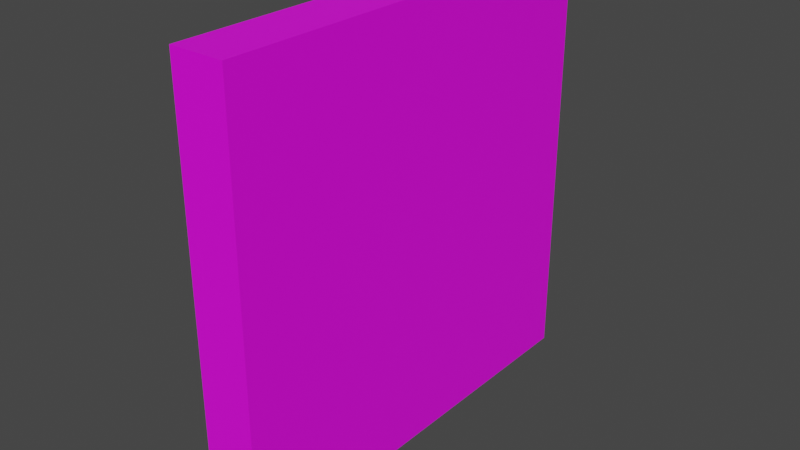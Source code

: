 # Source: door-01.blend  (saved by Blender 3.0.42; exported with 4.5.12 LTS)
import bpy
from mathutils import Matrix  # noqa: F401  (used for matrix-valued properties, if any)

bpy.ops.wm.read_factory_settings(use_empty=True)
scene = bpy.context.scene
scene.name = 'Scene'

# ---- collections
col_left_door = bpy.data.collections.new('left_door'); scene.collection.children.link(col_left_door)
col_right_door = bpy.data.collections.new('right_door'); scene.collection.children.link(col_right_door)

# ---- images (referenced by path relative to the original .blend; pixels are not part of the script)
import os
ASSET_DIR = os.environ.get("B2B_ASSET_DIR", "")  # directory of the original .blend (textures are referenced by path, not embedded)
HERE = os.path.dirname(os.path.abspath(__file__))  # packed textures are extracted next to this script under _unpacked/

def load_image(name, relpath, width, height, colorspace="sRGB"):
    """Load a texture the original file referenced (path relative to the .blend, or extracted next to this script)."""
    p = next((c for c in (os.path.join(HERE, relpath), os.path.join(ASSET_DIR, relpath)) if relpath and os.path.exists(c)), "")
    if p:
        img = bpy.data.images.load(p, check_existing=True)
        img.name = name
    else:  # same state as the original file: an image datablock whose file is absent (Cycles renders it pink)
        img = bpy.data.images.new(name, width, height)
        img.source = "FILE"
        img.filepath = "//" + (relpath or name)
    img.colorspace_settings.name = colorspace
    return img
img_entities_texture_01_png = load_image('entities_texture-01.png', 'entities_texture-01.png', 1024, 1024, 'sRGB')

# ---- materials (node trees are filled in below, after node groups)
mat_primary_texture = bpy.data.materials.new('primary_texture')
mat_primary_texture.use_transparent_shadow = False

# ---- material node trees
mat_primary_texture.use_nodes = True; mat_primary_texture.node_tree.nodes.clear()
_N = mat_primary_texture.node_tree.nodes; _L = mat_primary_texture.node_tree.links
n0 = _N.new('ShaderNodeBsdfPrincipled'); n0.name = 'Principled BSDF'; n0.location = (10, 300)
n0.distribution = 'GGX'
n0.subsurface_method = 'RANDOM_WALK_SKIN'
n0.inputs[3].default_value = 1.45
n0.inputs[27].default_value = (0.0, 0.0, 0.0, 1.0)
n0.inputs[28].default_value = 1.0
n1 = _N.new('ShaderNodeOutputMaterial'); n1.name = 'Material Output'; n1.location = (300, 300)
n2 = _N.new('ShaderNodeTexImage'); n2.name = 'Image Texture'; n2.location = (-280, 248)
n2.image = img_entities_texture_01_png
_L.new(n0.outputs[0], n1.inputs[0])
_L.new(n2.outputs[0], n0.inputs[0])
n1.is_active_output = True

# ---- world
world_world = bpy.data.worlds.new('World'); scene.world = world_world
world_world.use_nodes = True; world_world.node_tree.nodes.clear()
_N = world_world.node_tree.nodes; _L = world_world.node_tree.links
n0 = _N.new('ShaderNodeOutputWorld'); n0.name = 'World Output'; n0.location = (300, 300)
n1 = _N.new('ShaderNodeBackground'); n1.name = 'Background'; n1.location = (10, 300)
n1.inputs[0].default_value = (0.05088, 0.05088, 0.05088, 1.0)
_L.new(n1.outputs[0], n0.inputs[0])
n0.is_active_output = True
world_world.color = (0.05088, 0.05088, 0.05088)
world_world.use_sun_shadow = False
world_world.sun_shadow_jitter_overblur = 0.0

# ---- meshes
me_plane_001 = bpy.data.meshes.new('Plane.001')
me_plane_001.from_pydata([(-1.0, -1.0, 7.55e-08), (1.0, -1.0, 0.0), (-0.3582, -1.0, 5.221e-08), (0.3908, -1.0, 2.083e-08), (0.3908, 0.3764, -4.335e-09), (-0.3582, 0.3764, 3.963e-08), (-1.0, -0.09321, 7.55e-08), (-0.3582, -0.09321, 4.592e-08), (1.0, -0.3118, -1.887e-08), (0.3908, -0.3118, 8.248e-09), (-1.0, -1.0, -0.25), (1.0, -1.0, -0.25), (-0.3582, -1.0, -0.25), (0.3908, -1.0, -0.25), (0.3908, 0.3764, -0.25), (-0.3582, 0.3764, -0.25), (-1.0, -0.09321, -0.25), (-0.3582, -0.09321, -0.25), (1.0, -0.3118, -0.25), (0.3908, -0.3118, -0.25)], [], [(2, 7, 5, 4, 9, 3), (0, 6, 7, 2), (3, 9, 8, 1), (12, 13, 19, 14, 15, 17), (10, 12, 17, 16), (13, 11, 18, 19), (6, 0, 10, 16), (4, 5, 15, 14), (8, 9, 19, 18), (3, 1, 11, 13), (7, 6, 16, 17), (5, 7, 17, 15), (0, 2, 12, 10), (1, 8, 18, 11), (9, 4, 14, 19), (2, 3, 13, 12)])
_uv = me_plane_001.uv_layers.new(name='UVMap')
_uv.uv.foreach_set('vector', [0.7992, 0.7843, 0.8219, 0.7843, 0.8336, 0.7843, 0.8336, 0.7656, 0.8164, 0.7656, 0.7992, 0.7656, 0.7992, 0.8004, 0.8219, 0.8004, 0.8219, 0.7843, 0.7992, 0.7843, 0.7992, 0.7656, 0.8164, 0.7656, 0.8164, 0.7504, 0.7992, 0.7504, 0.7992, 0.7843, 0.7992, 0.7656, 0.8164, 0.7656, 0.8336, 0.7656, 0.8336, 0.7843, 0.8219, 0.7843, 0.7992, 0.8004, 0.7992, 0.7843, 0.8219, 0.7843, 0.8219, 0.8004, 0.7992, 0.7656, 0.7992, 0.7504, 0.8164, 0.7504, 0.8164, 0.7656, 0.8219, 0.8004, 0.7992, 0.8004, 0.7992, 0.8004, 0.8219, 0.8004, 0.8336, 0.7656, 0.8336, 0.7843, 0.8336, 0.7843, 0.8336, 0.7656, 0.8164, 0.7504, 0.8164, 0.7656, 0.8164, 0.7656, 0.8164, 0.7504, 0.7992, 0.7656, 0.7992, 0.7504, 0.7992, 0.7504, 0.7992, 0.7656, 0.8219, 0.7843, 0.8219, 0.8004, 0.8219, 0.8004, 0.8219, 0.7843, 0.8336, 0.7843, 0.8219, 0.7843, 0.8219, 0.7843, 0.8336, 0.7843, 0.7992, 0.8004, 0.7992, 0.7843, 0.7992, 0.7843, 0.7992, 0.8004, 0.7992, 0.7504, 0.8164, 0.7504, 0.8164, 0.7504, 0.7992, 0.7504, 0.8164, 0.7656, 0.8336, 0.7656, 0.8336, 0.7656, 0.8164, 0.7656, 0.7992, 0.7843, 0.7992, 0.7656, 0.7992, 0.7656, 0.7992, 0.7843])
me_plane_001.materials.append(mat_primary_texture)
me_plane_001.use_remesh_fix_poles = True
me_plane_001.use_remesh_preserve_attributes = False
me_plane_001.update()
me_plane_002 = bpy.data.meshes.new('Plane.002')
me_plane_002.from_pydata([(-1.0, 0.3764, 3.775e-08), (1.0, 0.3764, -3.775e-08), (-1.0, 1.0, 3.775e-08), (1.0, 1.0, -3.775e-08), (0.3908, 0.3764, -1.692e-08), (-0.3582, 0.3764, 1.446e-08), (-1.0, 0.3764, 7.55e-08), (1.0, 0.3764, -3.775e-08), (0.3908, 0.3764, -4.335e-09), (-0.3582, 0.3764, 3.963e-08), (-1.0, -0.09321, 7.55e-08), (-0.3582, -0.09321, 4.592e-08), (1.0, -0.3118, -1.887e-08), (0.3908, -0.3118, 8.248e-09), (-1.0, 0.3764, -0.25), (-1.0, 1.0, -0.25), (-0.3582, 0.3764, -0.25), (1.0, 1.0, -0.25), (1.0, 0.3764, -0.25), (0.3908, 0.3764, -0.25), (1.0, -0.3118, -0.25), (1.0, 0.3764, -0.25), (-0.3582, 0.3764, -0.25), (-1.0, 0.3764, -0.25), (0.3908, 0.3764, -0.25), (-0.3582, -0.09321, -0.25), (0.3908, -0.3118, -0.25), (-1.0, -0.09321, -0.25)], [], [(2, 3, 1, 4, 5, 0), (10, 6, 9, 11), (8, 7, 12, 13), (15, 14, 16, 19, 18, 17), (27, 25, 22, 23), (24, 26, 20, 21), (12, 7, 21, 20), (9, 6, 23, 22), (2, 0, 14, 15), (7, 8, 24, 21), (0, 5, 16, 14), (11, 9, 22, 25), (1, 3, 17, 18), (8, 13, 26, 24), (4, 1, 18, 19), (6, 10, 27, 23), (5, 4, 19, 16), (10, 11, 25, 27), (3, 2, 15, 17), (13, 12, 20, 26)])
_uv = me_plane_002.uv_layers.new(name='UVMap')
_uv.uv.foreach_set('vector', [0.8492, 0.8004, 0.8492, 0.7504, 0.8336, 0.7504, 0.8336, 0.7656, 0.8336, 0.7843, 0.8336, 0.8004, 0.8219, 0.8004, 0.8336, 0.8004, 0.8336, 0.7843, 0.8219, 0.7843, 0.8336, 0.7656, 0.8336, 0.7504, 0.8164, 0.7504, 0.8164, 0.7656, 0.8492, 0.8004, 0.8336, 0.8004, 0.8336, 0.7843, 0.8336, 0.7656, 0.8336, 0.7504, 0.8492, 0.7504, 0.8219, 0.8004, 0.8219, 0.7843, 0.8336, 0.7843, 0.8336, 0.8004, 0.8336, 0.7656, 0.8164, 0.7656, 0.8164, 0.7504, 0.8336, 0.7504, 0.8164, 0.7504, 0.8336, 0.7504, 0.8336, 0.7504, 0.8164, 0.7504, 0.8336, 0.7843, 0.8336, 0.8004, 0.8336, 0.8004, 0.8336, 0.7843, 0.8492, 0.8004, 0.8336, 0.8004, 0.8336, 0.8004, 0.8492, 0.8004, 0.8336, 0.7504, 0.8336, 0.7656, 0.8336, 0.7656, 0.8336, 0.7504, 0.8336, 0.8004, 0.8336, 0.7843, 0.8336, 0.7843, 0.8336, 0.8004, 0.8219, 0.7843, 0.8336, 0.7843, 0.8336, 0.7843, 0.8219, 0.7843, 0.8336, 0.7504, 0.8492, 0.7504, 0.8492, 0.7504, 0.8336, 0.7504, 0.8336, 0.7656, 0.8164, 0.7656, 0.8164, 0.7656, 0.8336, 0.7656, 0.8336, 0.7656, 0.8336, 0.7504, 0.8336, 0.7504, 0.8336, 0.7656, 0.8336, 0.8004, 0.8219, 0.8004, 0.8219, 0.8004, 0.8336, 0.8004, 0.8336, 0.7843, 0.8336, 0.7656, 0.8336, 0.7656, 0.8336, 0.7843, 0.8219, 0.8004, 0.8219, 0.7843, 0.8219, 0.7843, 0.8219, 0.8004, 0.8492, 0.7504, 0.8492, 0.8004, 0.8492, 0.8004, 0.8492, 0.7504, 0.8164, 0.7656, 0.8164, 0.7504, 0.8164, 0.7504, 0.8164, 0.7656])
me_plane_002.materials.append(mat_primary_texture)
me_plane_002.use_remesh_fix_poles = True
me_plane_002.use_remesh_preserve_attributes = False
me_plane_002.update()

# ---- objects
ob_plane_003 = bpy.data.objects.new('Plane.003', me_plane_001)
ob_plane_004 = bpy.data.objects.new('Plane.004', me_plane_002)

# ---- transforms, parenting, visibility, modifiers, constraints
ob_plane_003.location = (0.25, 0.0, 2.0)
ob_plane_003.rotation_euler = (-0.0, 1.571, 0.0)
ob_plane_003.scale = (2.0, 2.0, 2.0)
ob_plane_004.location = (0.25, 0.0, 2.0)
ob_plane_004.rotation_euler = (-0.0, 1.571, 0.0)
ob_plane_004.scale = (2.0, 2.0, 2.0)

# ---- collection membership
col_left_door.objects.link(ob_plane_003)
col_right_door.objects.link(ob_plane_004)

# ---- scene / render settings (as saved in the file)
scene.frame_start = 1; scene.frame_end = 250; scene.frame_set(1)
scene.render.engine = 'BLENDER_EEVEE_NEXT'
scene.cycles.sampling_pattern = 'TABULATED_SOBOL'
scene.cycles.use_light_tree = False
scene.view_settings.view_transform = 'Filmic'
bpy.context.view_layer.update()

# ---- added for rendering (the .blend has no active camera and no usable light): camera, sun
cam_auto = bpy.data.cameras.new('AutoCamera')
cam_auto.lens = 50.0
cam_auto.sensor_width = 36.0
cam_auto.clip_end = 1000.0
ob_auto_camera = bpy.data.objects.new('AutoCamera', cam_auto)
scene.collection.objects.link(ob_auto_camera)
ob_auto_camera.location = (5.25427, -6.30512, 6.20341)
ob_auto_camera.rotation_euler = (1.09748, -7.21219e-08, 0.694738)
scene.camera = ob_auto_camera
light_auto_sun = bpy.data.lights.new('AutoSun', 'SUN')
light_auto_sun.energy = 3.0
light_auto_sun.angle = 0.0523599
ob_auto_sun = bpy.data.objects.new('AutoSun', light_auto_sun)
scene.collection.objects.link(ob_auto_sun)
ob_auto_sun.rotation_euler = (0.872665, 0.174533, 0.523599)
bpy.context.view_layer.update()
